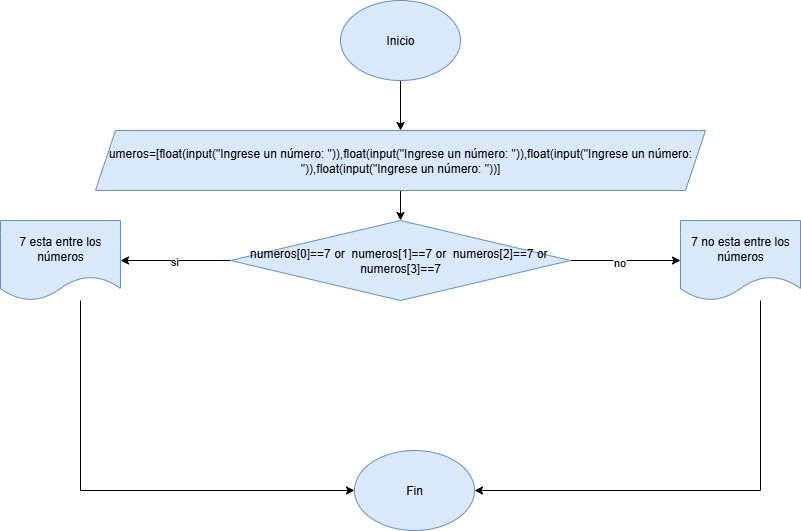

The diagram above was exported from draw.io. Its source (the exported page's mxGraphModel, read from the mxfile embedded in the PNG):
<mxGraphModel dx="872" dy="473" grid="1" gridSize="10" guides="1" tooltips="1" connect="1" arrows="1" fold="1" page="1" pageScale="1" pageWidth="827" pageHeight="1169" math="0" shadow="0">
  <root>
    <mxCell id="0" />
    <mxCell id="1" parent="0" />
    <mxCell id="TtaIG49rCJOGKuYJSRf3-2" style="edgeStyle=orthogonalEdgeStyle;rounded=0;orthogonalLoop=1;jettySize=auto;html=1;" edge="1" parent="1" source="TtaIG49rCJOGKuYJSRf3-1" target="TtaIG49rCJOGKuYJSRf3-3">
      <mxGeometry relative="1" as="geometry">
        <mxPoint x="400" y="130" as="targetPoint" />
      </mxGeometry>
    </mxCell>
    <mxCell id="TtaIG49rCJOGKuYJSRf3-1" value="Inicio" style="ellipse;whiteSpace=wrap;html=1;fillColor=#dae8fc;strokeColor=#6c8ebf;" vertex="1" parent="1">
      <mxGeometry x="340" y="10" width="120" height="80" as="geometry" />
    </mxCell>
    <mxCell id="TtaIG49rCJOGKuYJSRf3-4" style="edgeStyle=orthogonalEdgeStyle;rounded=0;orthogonalLoop=1;jettySize=auto;html=1;" edge="1" parent="1" source="TtaIG49rCJOGKuYJSRf3-3" target="TtaIG49rCJOGKuYJSRf3-5">
      <mxGeometry relative="1" as="geometry">
        <mxPoint x="400" y="240" as="targetPoint" />
      </mxGeometry>
    </mxCell>
    <mxCell id="TtaIG49rCJOGKuYJSRf3-3" value="umeros=[float(input(&quot;Ingrese un número: &quot;)),float(input(&quot;Ingrese un número: &quot;)),float(input(&quot;Ingrese un número: &quot;)),float(input(&quot;Ingrese un número: &quot;))]" style="shape=parallelogram;perimeter=parallelogramPerimeter;whiteSpace=wrap;html=1;fixedSize=1;fillColor=#dae8fc;strokeColor=#6c8ebf;" vertex="1" parent="1">
      <mxGeometry x="95" y="140" width="610" height="60" as="geometry" />
    </mxCell>
    <mxCell id="TtaIG49rCJOGKuYJSRf3-6" style="edgeStyle=orthogonalEdgeStyle;rounded=0;orthogonalLoop=1;jettySize=auto;html=1;" edge="1" parent="1" source="TtaIG49rCJOGKuYJSRf3-5" target="TtaIG49rCJOGKuYJSRf3-9">
      <mxGeometry relative="1" as="geometry">
        <mxPoint x="70" y="270" as="targetPoint" />
      </mxGeometry>
    </mxCell>
    <mxCell id="TtaIG49rCJOGKuYJSRf3-11" value="si" style="edgeLabel;html=1;align=center;verticalAlign=middle;resizable=0;points=[];" vertex="1" connectable="0" parent="TtaIG49rCJOGKuYJSRf3-6">
      <mxGeometry x="0.04" relative="1" as="geometry">
        <mxPoint as="offset" />
      </mxGeometry>
    </mxCell>
    <mxCell id="TtaIG49rCJOGKuYJSRf3-7" style="edgeStyle=orthogonalEdgeStyle;rounded=0;orthogonalLoop=1;jettySize=auto;html=1;" edge="1" parent="1" source="TtaIG49rCJOGKuYJSRf3-5" target="TtaIG49rCJOGKuYJSRf3-8">
      <mxGeometry relative="1" as="geometry">
        <mxPoint x="740" y="270" as="targetPoint" />
      </mxGeometry>
    </mxCell>
    <mxCell id="TtaIG49rCJOGKuYJSRf3-10" value="no" style="edgeLabel;html=1;align=center;verticalAlign=middle;resizable=0;points=[];" vertex="1" connectable="0" parent="TtaIG49rCJOGKuYJSRf3-7">
      <mxGeometry x="-0.1273" y="-1" relative="1" as="geometry">
        <mxPoint as="offset" />
      </mxGeometry>
    </mxCell>
    <mxCell id="TtaIG49rCJOGKuYJSRf3-5" value="numeros[0]==7 or&amp;nbsp; numeros[1]==7 or&amp;nbsp; numeros[2]==7 or&amp;nbsp; numeros[3]==7" style="rhombus;whiteSpace=wrap;html=1;fillColor=#dae8fc;strokeColor=#6c8ebf;" vertex="1" parent="1">
      <mxGeometry x="230" y="230" width="340" height="80" as="geometry" />
    </mxCell>
    <mxCell id="TtaIG49rCJOGKuYJSRf3-14" style="edgeStyle=orthogonalEdgeStyle;rounded=0;orthogonalLoop=1;jettySize=auto;html=1;entryX=1;entryY=0.5;entryDx=0;entryDy=0;" edge="1" parent="1" source="TtaIG49rCJOGKuYJSRf3-8" target="TtaIG49rCJOGKuYJSRf3-12">
      <mxGeometry relative="1" as="geometry">
        <Array as="points">
          <mxPoint x="760" y="500" />
        </Array>
      </mxGeometry>
    </mxCell>
    <mxCell id="TtaIG49rCJOGKuYJSRf3-8" value="7 no esta entre los números" style="shape=document;whiteSpace=wrap;html=1;boundedLbl=1;fillColor=#dae8fc;strokeColor=#6c8ebf;" vertex="1" parent="1">
      <mxGeometry x="680" y="230" width="120" height="80" as="geometry" />
    </mxCell>
    <mxCell id="TtaIG49rCJOGKuYJSRf3-13" style="edgeStyle=orthogonalEdgeStyle;rounded=0;orthogonalLoop=1;jettySize=auto;html=1;entryX=0;entryY=0.5;entryDx=0;entryDy=0;" edge="1" parent="1" source="TtaIG49rCJOGKuYJSRf3-9" target="TtaIG49rCJOGKuYJSRf3-12">
      <mxGeometry relative="1" as="geometry">
        <Array as="points">
          <mxPoint x="80" y="500" />
        </Array>
      </mxGeometry>
    </mxCell>
    <mxCell id="TtaIG49rCJOGKuYJSRf3-9" value="7 esta entre los números" style="shape=document;whiteSpace=wrap;html=1;boundedLbl=1;fillColor=#dae8fc;strokeColor=#6c8ebf;" vertex="1" parent="1">
      <mxGeometry y="230" width="120" height="80" as="geometry" />
    </mxCell>
    <mxCell id="TtaIG49rCJOGKuYJSRf3-12" value="Fin" style="ellipse;whiteSpace=wrap;html=1;fillColor=#dae8fc;strokeColor=#6c8ebf;" vertex="1" parent="1">
      <mxGeometry x="354" y="460" width="120" height="80" as="geometry" />
    </mxCell>
  </root>
</mxGraphModel>